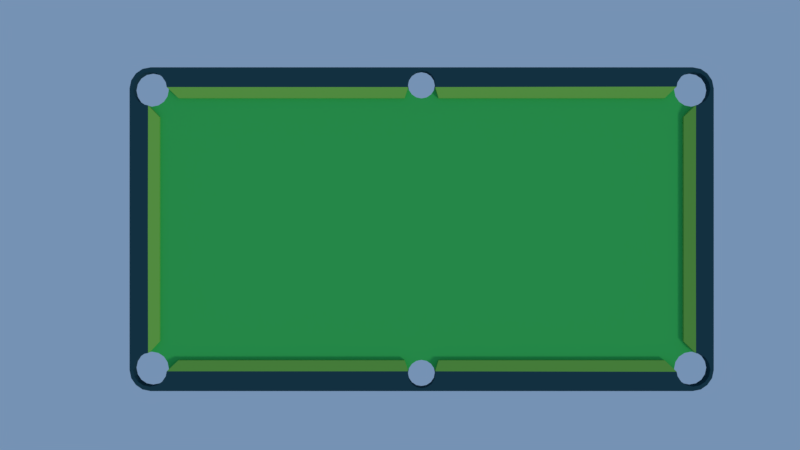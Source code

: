 # Source: table_small_full_.blend  (saved by Blender 2.78.0; exported with 4.5.12 LTS)
import bpy
from mathutils import Matrix  # noqa: F401  (used for matrix-valued properties, if any)

bpy.ops.wm.read_factory_settings(use_empty=True)
scene = bpy.context.scene
scene.name = 'Scene'

# ---- collections
col_collection_1 = bpy.data.collections.new('Collection 1'); scene.collection.children.link(col_collection_1)

# ---- materials (node trees are filled in below, after node groups)
mat_surface = bpy.data.materials.new('surface')
mat_surface.alpha_threshold = 0.0
mat_surface.roughness = 0.5
mat_matte = bpy.data.materials.new('matte')
mat_matte.alpha_threshold = 0.0
mat_matte.roughness = 0.5
mat_bound = bpy.data.materials.new('bound')
mat_bound.alpha_threshold = 0.0
mat_bound.roughness = 0.5

# ---- material node trees
mat_surface.use_nodes = True; mat_surface.node_tree.nodes.clear()
_N = mat_surface.node_tree.nodes; _L = mat_surface.node_tree.links
n0 = _N.new('ShaderNodeOutputMaterial'); n0.name = 'Material Output'; n0.location = (300, 300)
n1 = _N.new('ShaderNodeBsdfDiffuse'); n1.name = 'Diffuse BSDF'; n1.location = (10, 300)
n1.inputs[0].default_value = (0.01943, 0.06511, 0.08353, 1.0)
_L.new(n1.outputs[0], n0.inputs[0])
n0.is_active_output = True
mat_matte.use_nodes = True; mat_matte.node_tree.nodes.clear()
_N = mat_matte.node_tree.nodes; _L = mat_matte.node_tree.links
n0 = _N.new('ShaderNodeOutputMaterial'); n0.name = 'Material Output'; n0.location = (300, 300)
n1 = _N.new('ShaderNodeBsdfDiffuse'); n1.name = 'Diffuse BSDF'; n1.location = (10, 300)
n1.inputs[0].default_value = (0.05397, 0.5382, 0.104, 1.0)
_L.new(n1.outputs[0], n0.inputs[0])
n0.is_active_output = True
mat_bound.use_nodes = True; mat_bound.node_tree.nodes.clear()
_N = mat_bound.node_tree.nodes; _L = mat_bound.node_tree.links
n0 = _N.new('ShaderNodeOutputMaterial'); n0.name = 'Material Output'; n0.location = (300, 300)
n1 = _N.new('ShaderNodeBsdfDiffuse'); n1.name = 'Diffuse BSDF'; n1.location = (10, 300)
n1.inputs[0].default_value = (0.2087, 0.5071, 0.07567, 1.0)
_L.new(n1.outputs[0], n0.inputs[0])
n0.is_active_output = True

# ---- world
world_world = bpy.data.worlds.new('World'); scene.world = world_world
world_world.color = (0.1797, 0.2887, 0.4575)
world_world.use_sun_shadow = False
world_world.sun_shadow_jitter_overblur = 0.0
world_world.cycles.sampling_method = 'MANUAL'

# ---- cameras
cam_camera = bpy.data.cameras.new('Camera')
cam_camera.clip_end = 100.0
cam_camera.lens = 35.0
cam_camera.sensor_width = 32.0
cam_camera.sensor_height = 18.0
cam_camera.ortho_scale = 7.314
cam_camera.dof.focus_distance = 0.0

# ---- lights
light_lamp = bpy.data.lights.new('Lamp', 'SUN')
light_lamp.transmission_factor = 0.0
light_lamp.cutoff_distance = 30.0
light_lamp.angle = 0.1993
light_lamp.energy = 1.0
light_lamp.shadow_buffer_clip_start = 1.001
light_lamp.shadow_soft_size = 0.1
light_lamp.shadow_cascade_max_distance = 1000.0

# ---- meshes
me_cube_003 = bpy.data.meshes.new('Cube.003')
me_cube_003.from_pydata([(-0.8839, 0.4085, -0.7), (0.7939, 0.4085, -0.7), (0.9939, 0.0, 1.118e-08), (-0.9839, 0.0, -7.451e-09), (-0.7839, 0.4085, -0.7), (0.8939, 0.4085, -0.7), (0.9939, 0.0, -0.1), (-0.9839, 0.0, -0.1), (0.7939, 0.4085, 7.451e-09), (0.7939, 0.4085, -0.1), (-0.9839, 0.3085, -0.7), (0.8939, 0.4085, 7.451e-09), (0.8939, 0.4085, -0.1), (-0.7839, 0.4085, -2.235e-08), (-0.7839, 0.4085, -0.1), (-0.7839, 0.0, -7.451e-09), (-0.8839, 0.4085, -2.235e-08), (-0.8839, 0.4085, -0.1), (-0.9839, 0.2085, -2.235e-08), (0.9939, 0.2085, 7.451e-09), (-0.9839, 0.2085, -0.1), (0.9939, 0.2085, -0.1), (-0.9839, 0.2085, -0.7), (0.9939, 0.2085, -0.7), (-0.9839, 0.3085, -2.235e-08), (-0.9839, 0.3085, -0.1), (0.9939, 0.3085, 7.451e-09), (0.9939, 0.3085, -0.1), (0.9939, 0.3085, -0.7)], [], [(19, 2, 6, 21), (1, 5, 28, 23), (14, 20, 22, 4), (13, 8, 9, 14), (12, 27, 28, 5), (18, 3, 15, 2, 19), (8, 11, 12, 9), (16, 13, 14, 17), (25, 24, 16, 17), (26, 11, 8, 19), (20, 14, 9, 21), (20, 25, 10, 22), (3, 18, 20, 7), (26, 19, 21, 27), (25, 17, 0, 10), (17, 14, 4, 0), (13, 18, 19, 8), (26, 27, 12, 11), (27, 21, 23, 28), (18, 24, 25, 20), (22, 10, 0, 4), (21, 9, 1, 23), (9, 12, 5, 1), (7, 20, 21, 6), (13, 16, 24, 18)])
me_cube_003.materials.append(mat_surface)
me_cube_003.use_remesh_preserve_volume = False
me_cube_003.use_remesh_preserve_attributes = False
me_cube_003.use_mirror_vertex_groups = False
me_cube_003.update()
me_cube = bpy.data.meshes.new('Cube')
me_cube.from_pydata([(2.384e-07, 0.4773, 0.01875), (0.06184, 0.4773, 0.01875), (0.04934, 0.5148, 0.01875), (-0.04934, 0.5148, 0.01875), (-0.06184, 0.4773, 0.01875), (-0.9234, 0.5148, 0.01875), (-0.991, 0.4486, 0.01875), (-0.9535, 0.4085, 0.01875), (0.9535, 0.4085, 0.01875), (-0.8847, 0.4773, 0.01875), (0.8847, 0.4773, 0.01875), (2.384e-07, 0.5864, 9.313e-09), (0.04559, 0.5077, 7.451e-09), (0.04934, 0.5864, 9.313e-09), (-0.04559, 0.5077, -2.235e-08), (-0.04934, 0.5864, 9.313e-09), (-1.028, 0.5525, 0.01875), (-1.008, 0.5658, 0.01875), (-1.046, 0.5089, 0.01875), (-1.041, 0.5325, 0.01875), (-1.041, 0.5325, 7.452e-09), (-1.028, 0.4652, 0.01875), (-1.028, 0.4652, -2.235e-08), (-1.008, 0.4519, 0.01875), (-1.008, 0.4519, -2.235e-08), (-1.041, 0.4852, 0.01875), (-1.041, 0.4852, -2.235e-08), (-0.9839, 0.4472, -2.235e-08), (-0.9839, 0.4472, 0.01875), (-0.9403, 0.5525, 3.725e-08), (-0.9403, 0.5525, 0.01875), (-0.9839, 0.5705, 0.01875), (-0.9603, 0.5658, 3.725e-08), (-0.9603, 0.5658, 0.01875), (-0.9269, 0.5325, 3.725e-08), (-0.9269, 0.5325, 0.01875), (-0.9222, 0.5089, -2.235e-08), (-0.9222, 0.5089, 0.01875), (-0.9403, 0.4652, 7.451e-09), (-0.9403, 0.4652, 0.01875), (-0.9603, 0.4519, 0.01875), (-0.9603, 0.4519, -2.235e-08), (-0.9269, 0.4852, 0.01875), (-0.9269, 0.4852, -2.235e-08), (-0.01888, 0.5722, -2.235e-08), (-0.01888, 0.5722, 0.01875), (-0.04934, 0.5266, -2.98e-08), (-0.04559, 0.5455, -2.235e-08), (-0.01888, 0.481, -2.235e-08), (-0.01888, 0.481, 0.01875), (-0.04559, 0.5077, 0.01875), (0.01888, 0.5722, 0.01875), (0.04934, 0.5266, -2.98e-08), (0.04934, 0.5266, 0.01875), (0.04559, 0.5455, -2.235e-08), (0.03489, 0.4917, 0.01875), (0.04559, 0.5077, 0.01875), (0.9403, 0.5525, 0.01875), (0.9403, 0.5525, -2.235e-08), (0.9839, 0.5705, -2.235e-08), (0.9603, 0.5658, 0.01875), (0.9603, 0.5658, -2.235e-08), (0.9839, 0.5705, 0.01875), (0.9269, 0.5325, 0.01875), (0.9269, 0.5325, -2.235e-08), (0.9237, 0.5164, 0.01875), (0.9222, 0.5089, 0.01875), (0.9222, 0.5089, -2.235e-08), (0.9269, 0.4852, 0.01875), (0.9269, 0.4852, 7.451e-09), (0.9603, 0.4519, 0.01875), (0.9403, 0.4652, 0.01875), (0.9403, 0.4652, 7.451e-09), (0.9603, 0.4519, -2.235e-08), (0.9839, 0.4472, 0.01875), (0.9839, 0.4472, 7.451e-09), (1.008, 0.5658, 0.01875), (1.008, 0.5659, 7.452e-09), (1.028, 0.5525, 7.451e-09), (1.028, 0.5525, 0.01875), (1.041, 0.5325, 0.01875), (1.008, 0.4519, 7.451e-09), (1.008, 0.4519, 0.01875), (1.028, 0.4652, 7.451e-09), (1.028, 0.4652, 0.01875), (1.041, 0.4852, 7.451e-09), (1.041, 0.4852, 0.01875), (0.9939, 0.4492, 0.01875), (1.046, 0.5089, 0.01875), (0.01888, 0.481, -2.235e-08), (-0.03489, 0.4917, -2.235e-08), (-0.04934, 0.5266, 0.01875), (-0.04559, 0.5455, 0.01875), (0.03489, 0.5615, 0.01875), (0.03489, 0.5615, -2.235e-08), (2.3e-07, 0.5759, 0.01875), (2.3e-07, 0.5759, -2.98e-08), (2.384e-07, 0.4773, 9.313e-09), (-0.03489, 0.4917, 0.01875), (0.01888, 0.481, 0.01875), (-0.03489, 0.5615, -2.235e-08), (0.01888, 0.5722, -2.235e-08), (-0.03489, 0.5615, 0.01875), (0.04559, 0.5455, 0.01875), (0.03489, 0.4917, 7.451e-09), (-1.132e-07, 0.0, 0.01875), (0.9535, 0.0, 0.01875), (-1.058, 1.788e-07, 1.118e-08), (0.9839, 0.0, 1.118e-08), (-0.9839, 1.788e-07, -7.451e-09), (-1.118e-07, 1.788e-07, 1.118e-08), (1.058, 1.788e-07, 1.118e-08), (0.04934, 0.5864, 0.04375), (2.384e-07, 0.5864, 0.04375), (0.04934, 0.5266, 0.04375), (0.04934, 0.5148, 0.04375), (0.06184, 0.4773, 0.03125), (-0.04934, 0.5864, 0.04375), (-0.8847, 0.4773, 0.03125), (-0.06184, 0.4773, 0.03125), (-0.04934, 0.5148, 0.04375), (-0.9234, 0.5148, 0.04375), (-0.991, 0.4486, 0.04375), (-0.9535, 0.4085, 0.03125), (0.8847, 0.4773, 0.03125), (-1.028, 0.5525, 0.04375), (-1.008, 0.4519, 0.04375), (-1.028, 0.4652, 0.04375), (-1.041, 0.4852, 0.04375), (-0.9603, 0.5658, 0.04375), (-0.9403, 0.5525, 0.04375), (-0.9839, 0.5705, 0.04375), (-0.9269, 0.5325, 0.04375), (0.04559, 0.5455, 0.04375), (0.9403, 0.5525, 0.04375), (0.9603, 0.5658, 0.04375), (0.9237, 0.5164, 0.04375), (0.9269, 0.5325, 0.04375), (1.028, 0.5525, 0.04375), (1.041, 0.5325, 0.04375), (1.028, 0.4652, 0.04375), (1.008, 0.4519, 0.04375), (1.041, 0.4852, 0.04375), (0.9939, 0.4492, 0.04375), (-0.04934, 0.5266, 0.04375), (0.01888, 0.5722, 0.04375), (2.3e-07, 0.5759, 0.04375), (-0.01888, 0.5722, 0.04375), (-0.03489, 0.5615, 0.04375), (-0.04559, 0.5455, 0.04375), (0.03489, 0.5615, 0.04375), (-1.058, 0.0, 0.04375), (-0.9918, 0.0, 0.04375), (0.9535, 0.4085, 0.03125), (1.008, 0.5658, 0.04375), (-0.9535, 0.0, 0.03125), (0.9535, 0.0, 0.03125), (0.9932, 0.0, 0.04375), (1.058, 0.0, 0.04375), (-0.9535, 0.0, 0.01875), (-1.058, 0.5103, 9.555e-09), (-0.9816, 0.5864, 9.313e-09), (-0.9839, 0.5705, 7.452e-09), (-1.008, 0.5659, 3.723e-08), (-1.028, 0.5525, 7.453e-09), (-1.046, 0.5089, 3.725e-08), (-1.052, 0.5394, 9.462e-09), (-1.035, 0.5641, 9.384e-09), (-1.011, 0.5806, 9.332e-09), (0.9816, 0.5864, 9.313e-09), (1.058, 0.5103, 9.555e-09), (1.046, 0.5089, -2.235e-08), (1.041, 0.5325, 3.725e-08), (1.011, 0.5806, 9.332e-09), (1.035, 0.5641, 9.384e-09), (1.052, 0.5394, 9.462e-09), (1.058, 0.5103, 0.04375), (0.9816, 0.5864, 0.04375), (0.9839, 0.5705, 0.04375), (1.046, 0.5089, 0.04375), (1.052, 0.5394, 0.04375), (1.035, 0.5641, 0.04375), (1.011, 0.5806, 0.04375), (-0.9816, 0.5864, 0.04375), (-1.058, 0.5103, 0.04375), (-1.046, 0.5089, 0.04375), (-1.041, 0.5325, 0.04375), (-1.008, 0.5659, 0.04375), (-1.011, 0.5806, 0.04375), (-1.035, 0.5641, 0.04375), (-1.052, 0.5394, 0.04375)], [], [(45, 95, 146, 147), (56, 2, 53), (5, 37, 42, 39, 9), (19, 16, 125, 186), (63, 57, 134, 137), (136, 137, 134, 135, 178, 177, 112, 114, 115), (65, 63, 137, 136), (100, 44, 45, 102), (109, 107, 160, 165, 26, 22, 24, 27), (60, 62, 178, 135), (8, 10, 1, 0, 105, 106), (8, 106, 156, 153), (14, 36, 34, 29, 32, 162, 161, 15, 46), (13, 112, 177, 169), (171, 170, 111, 108, 75, 81, 83, 85), (160, 107, 151, 184), (170, 176, 158, 111), (15, 117, 113, 11), (69, 68, 71, 72), (3, 91, 144, 120), (64, 63, 65, 66, 67), (0, 49, 98, 50, 3, 4), (67, 12, 52, 13, 169, 59, 61, 58, 64), (162, 31, 17, 163), (59, 62, 60, 61), (58, 57, 63, 64), (27, 28, 40, 41), (29, 30, 33, 32), (77, 76, 62, 59), (15, 161, 183, 117), (171, 88, 80, 172), (163, 17, 16, 164), (50, 91, 3), (34, 35, 30, 29), (87, 74, 70, 71, 8), (1, 10, 124, 116), (71, 68, 66, 65, 10), (85, 86, 88, 171), (54, 103, 93, 94), (43, 42, 37, 36), (22, 21, 23, 24), (47, 92, 91, 46), (73, 70, 74, 75), (172, 80, 79, 78), (94, 93, 51, 101), (57, 60, 135, 134), (39, 40, 28, 6, 7), (20, 19, 18, 165), (83, 84, 86, 85), (72, 71, 70, 73), (100, 102, 92, 47), (67, 66, 68, 69), (54, 94, 101, 96, 11, 13, 52), (8, 71, 10), (164, 16, 19, 20), (90, 98, 49, 48), (88, 86, 142, 179), (61, 60, 57, 58), (38, 39, 42, 43), (26, 25, 21, 22), (32, 33, 31, 162), (41, 40, 39, 38), (75, 74, 87, 82, 81), (81, 82, 84, 83), (101, 51, 95, 96), (96, 95, 45, 44), (36, 37, 5, 35, 34), (52, 53, 103, 54), (78, 79, 76, 77), (14, 50, 98, 90), (48, 49, 0, 97), (103, 53, 114, 133), (165, 18, 25, 26), (50, 14, 46, 91), (12, 56, 53, 52), (97, 0, 99, 89), (55, 104, 89, 99), (104, 55, 56, 12), (1, 2, 56, 55, 99, 0), (82, 87, 143, 141), (100, 47, 46, 15, 11, 96, 44), (24, 23, 6, 28, 27), (9, 39, 7), (7, 6, 122, 123), (35, 5, 121, 132), (86, 84, 140, 142), (151, 152, 122, 126, 127, 128, 185, 184), (136, 115, 116, 124), (120, 121, 118, 119), (176, 179, 142, 140, 141, 143, 157, 158), (169, 173, 77, 59), (173, 174, 78, 77), (78, 174, 175, 172), (120, 144, 117, 183, 131, 129, 130, 132, 121), (181, 182, 154, 138), (146, 145, 150, 133, 114, 112, 113), (117, 144, 149, 148, 147, 146, 113), (143, 153, 156, 157), (123, 122, 152, 155), (180, 181, 138, 139), (23, 21, 127, 126), (102, 45, 147, 148), (76, 79, 138, 154), (92, 102, 148, 149), (62, 76, 154, 178), (21, 25, 128, 127), (16, 17, 187, 125), (33, 30, 130, 129), (31, 33, 129, 131), (17, 31, 131, 187), (53, 2, 115, 114), (95, 51, 145, 146), (80, 88, 179, 139), (2, 1, 116, 115), (18, 19, 186, 185), (51, 93, 150, 145), (9, 4, 119, 118), (87, 8, 153, 143), (30, 35, 132, 130), (25, 18, 185, 128), (93, 103, 133, 150), (4, 3, 120, 119), (79, 80, 139, 138), (10, 65, 136, 124), (6, 23, 126, 122), (5, 9, 118, 121), (84, 82, 141, 140), (91, 92, 149, 144), (11, 113, 112, 13), (48, 97, 110, 109, 27, 41, 38, 43, 36, 14, 90), (123, 155, 159, 7), (0, 4, 9, 7, 159, 105), (160, 166, 167, 168, 161, 162, 163, 164, 20, 165), (172, 175, 170, 171), (182, 177, 178, 154), (183, 188, 189, 190, 184, 185, 186, 125, 187, 131), (160, 184, 190, 166), (166, 190, 189, 167), (167, 189, 188, 168), (168, 188, 183, 161), (169, 177, 182, 173), (173, 182, 181, 174), (174, 181, 180, 175), (175, 180, 176, 170), (176, 180, 139, 179), (97, 89, 104, 12, 67, 69, 72, 73, 75, 108, 110)])
me_cube.polygons.foreach_set('material_index', [0, 0, 1, 0, 0, 0, 0, 0, 0, 0, 1, 2, 0, 0, 0, 0, 0, 0, 0, 0, 0, 1, 0, 0, 0, 0, 0, 0, 0, 0, 0, 0, 0, 0, 1, 2, 1, 0, 0, 0, 0, 0, 0, 0, 0, 0, 1, 0, 0, 0, 0, 0, 0, 1, 0, 0, 0, 0, 0, 0, 0, 0, 0, 0, 0, 0, 0, 0, 0, 0, 0, 0, 0, 0, 0, 0, 0, 0, 1, 0, 0, 0, 1, 2, 0, 0, 0, 2, 2, 0, 0, 0, 0, 0, 0, 0, 0, 2, 2, 0, 0, 0, 0, 0, 0, 0, 0, 0, 0, 0, 0, 0, 0, 2, 0, 0, 2, 2, 0, 0, 0, 2, 0, 2, 0, 2, 0, 0, 0, 0, 2, 1, 0, 0, 0, 0, 0, 0, 0, 0, 0, 0, 0, 0, 0, 0])
me_cube.materials.append(mat_surface)
me_cube.materials.append(mat_matte)
me_cube.materials.append(mat_bound)
me_cube.use_remesh_preserve_volume = False
me_cube.use_remesh_preserve_attributes = False
me_cube.use_mirror_vertex_groups = False
me_cube.update()

# ---- objects
ob_legs = bpy.data.objects.new('legs', me_cube_003)
ob_table = bpy.data.objects.new('table', me_cube)
ob_lamp = bpy.data.objects.new('Lamp', light_lamp)
ob_camera = bpy.data.objects.new('Camera', cam_camera)

# ---- transforms, parenting, visibility, modifiers, constraints
ob_legs.location = (0.0, 0.0, 0.0)
ob_legs.lock_rotations_4d = False
ob_legs.empty_display_type = 'ARROWS'
ob_legs.lineart.crease_threshold = 0.0
_m = ob_legs.modifiers.new('Mirror', 'MIRROR')
_m.use_axis = (False, True, False)
_m.use_clip = True
ob_table.location = (0.0, 0.0, 0.0)
ob_table.lock_rotations_4d = False
ob_table.empty_display_type = 'ARROWS'
ob_table.lineart.crease_threshold = 0.0
_m = ob_table.modifiers.new('Mirror', 'MIRROR')
_m.use_axis = (False, True, False)
_m.use_clip = True
ob_lamp.location = (4.076, 1.005, 5.904)
ob_lamp.rotation_euler = (0.9424, 0.5459, 0.5693)
ob_lamp.lock_rotations_4d = False
ob_lamp.empty_display_type = 'ARROWS'
ob_lamp.color = (0.0, 0.0, 0.0, 0.0)
ob_lamp.lineart.crease_threshold = 0.0
ob_camera.location = (-0.07842, 0.01516, 3.213)
ob_camera.lock_rotations_4d = False
ob_camera.empty_display_type = 'ARROWS'
ob_camera.color = (0.0, 0.0, 0.0, 0.0)
ob_camera.display_type = 'WIRE'
ob_camera.lineart.crease_threshold = 0.0

# ---- collection membership
col_collection_1.objects.link(ob_legs)
col_collection_1.objects.link(ob_table)
col_collection_1.objects.link(ob_lamp)
col_collection_1.objects.link(ob_camera)

# ---- scene / render settings (as saved in the file)
scene.camera = ob_camera
scene.frame_start = 1; scene.frame_end = 250; scene.frame_set(0)
scene.render.engine = 'CYCLES'
scene.render.resolution_percentage = 50
scene.render.dither_intensity = 0.0
scene.render.film_transparent = True
scene.cycles.use_denoising = False
scene.cycles.samples = 128
scene.cycles.sampling_pattern = 'TABULATED_SOBOL'
scene.cycles.light_sampling_threshold = 0.0
scene.cycles.use_adaptive_sampling = False
scene.cycles.use_light_tree = False
scene.cycles.blur_glossy = 0.0
scene.cycles.sample_clamp_indirect = 0.0
scene.view_settings.view_transform = 'Standard'
bpy.context.view_layer.update()
